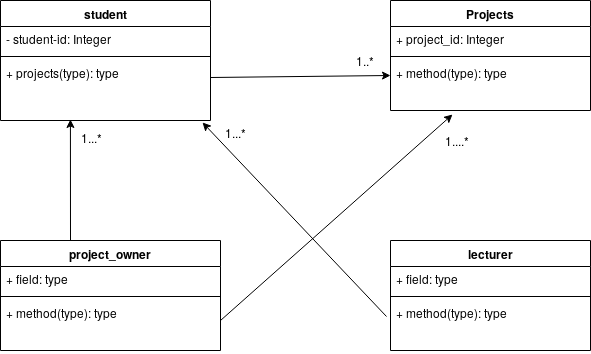

The diagram above was exported from draw.io. Its source (the exported page's mxGraphModel, read from the mxfile embedded in the PNG):
<mxGraphModel dx="810" dy="592" grid="1" gridSize="10" guides="1" tooltips="1" connect="1" arrows="1" fold="1" page="1" pageScale="1" pageWidth="850" pageHeight="1100" math="0" shadow="0">
  <root>
    <mxCell id="FqrysxyPbiw_1eay-zWk-0" />
    <mxCell id="FqrysxyPbiw_1eay-zWk-1" parent="FqrysxyPbiw_1eay-zWk-0" />
    <mxCell id="gmwIwHj0YD7Sq3Zdosro-5" value="student" style="swimlane;fontStyle=1;align=center;verticalAlign=top;childLayout=stackLayout;horizontal=1;startSize=26;horizontalStack=0;resizeParent=1;resizeParentMax=0;resizeLast=0;collapsible=1;marginBottom=0;" parent="FqrysxyPbiw_1eay-zWk-1" vertex="1">
      <mxGeometry x="50" y="40" width="210" height="120" as="geometry" />
    </mxCell>
    <mxCell id="gmwIwHj0YD7Sq3Zdosro-6" value="- student-id: Integer" style="text;strokeColor=none;fillColor=none;align=left;verticalAlign=top;spacingLeft=4;spacingRight=4;overflow=hidden;rotatable=0;points=[[0,0.5],[1,0.5]];portConstraint=eastwest;" parent="gmwIwHj0YD7Sq3Zdosro-5" vertex="1">
      <mxGeometry y="26" width="210" height="26" as="geometry" />
    </mxCell>
    <mxCell id="gmwIwHj0YD7Sq3Zdosro-7" value="" style="line;strokeWidth=1;fillColor=none;align=left;verticalAlign=middle;spacingTop=-1;spacingLeft=3;spacingRight=3;rotatable=0;labelPosition=right;points=[];portConstraint=eastwest;" parent="gmwIwHj0YD7Sq3Zdosro-5" vertex="1">
      <mxGeometry y="52" width="210" height="8" as="geometry" />
    </mxCell>
    <mxCell id="gmwIwHj0YD7Sq3Zdosro-8" value="+ projects(type): type" style="text;strokeColor=none;fillColor=none;align=left;verticalAlign=top;spacingLeft=4;spacingRight=4;overflow=hidden;rotatable=0;points=[[0,0.5],[1,0.5]];portConstraint=eastwest;" parent="gmwIwHj0YD7Sq3Zdosro-5" vertex="1">
      <mxGeometry y="60" width="210" height="60" as="geometry" />
    </mxCell>
    <mxCell id="gmwIwHj0YD7Sq3Zdosro-9" value="Projects" style="swimlane;fontStyle=1;align=center;verticalAlign=top;childLayout=stackLayout;horizontal=1;startSize=26;horizontalStack=0;resizeParent=1;resizeParentMax=0;resizeLast=0;collapsible=1;marginBottom=0;" parent="FqrysxyPbiw_1eay-zWk-1" vertex="1">
      <mxGeometry x="440" y="40" width="200" height="110" as="geometry" />
    </mxCell>
    <mxCell id="gmwIwHj0YD7Sq3Zdosro-10" value="+ project_id: Integer" style="text;strokeColor=none;fillColor=none;align=left;verticalAlign=top;spacingLeft=4;spacingRight=4;overflow=hidden;rotatable=0;points=[[0,0.5],[1,0.5]];portConstraint=eastwest;" parent="gmwIwHj0YD7Sq3Zdosro-9" vertex="1">
      <mxGeometry y="26" width="200" height="26" as="geometry" />
    </mxCell>
    <mxCell id="gmwIwHj0YD7Sq3Zdosro-11" value="" style="line;strokeWidth=1;fillColor=none;align=left;verticalAlign=middle;spacingTop=-1;spacingLeft=3;spacingRight=3;rotatable=0;labelPosition=right;points=[];portConstraint=eastwest;" parent="gmwIwHj0YD7Sq3Zdosro-9" vertex="1">
      <mxGeometry y="52" width="200" height="8" as="geometry" />
    </mxCell>
    <mxCell id="gmwIwHj0YD7Sq3Zdosro-12" value="+ method(type): type" style="text;strokeColor=none;fillColor=none;align=left;verticalAlign=top;spacingLeft=4;spacingRight=4;overflow=hidden;rotatable=0;points=[[0,0.5],[1,0.5]];portConstraint=eastwest;" parent="gmwIwHj0YD7Sq3Zdosro-9" vertex="1">
      <mxGeometry y="60" width="200" height="50" as="geometry" />
    </mxCell>
    <mxCell id="g-LlM2OImdDGRE6Q5wl9-0" value="project_owner" style="swimlane;fontStyle=1;align=center;verticalAlign=top;childLayout=stackLayout;horizontal=1;startSize=26;horizontalStack=0;resizeParent=1;resizeParentMax=0;resizeLast=0;collapsible=1;marginBottom=0;" vertex="1" parent="FqrysxyPbiw_1eay-zWk-1">
      <mxGeometry x="50" y="280" width="220" height="110" as="geometry" />
    </mxCell>
    <mxCell id="g-LlM2OImdDGRE6Q5wl9-1" value="+ field: type" style="text;strokeColor=none;fillColor=none;align=left;verticalAlign=top;spacingLeft=4;spacingRight=4;overflow=hidden;rotatable=0;points=[[0,0.5],[1,0.5]];portConstraint=eastwest;" vertex="1" parent="g-LlM2OImdDGRE6Q5wl9-0">
      <mxGeometry y="26" width="220" height="26" as="geometry" />
    </mxCell>
    <mxCell id="g-LlM2OImdDGRE6Q5wl9-2" value="" style="line;strokeWidth=1;fillColor=none;align=left;verticalAlign=middle;spacingTop=-1;spacingLeft=3;spacingRight=3;rotatable=0;labelPosition=right;points=[];portConstraint=eastwest;" vertex="1" parent="g-LlM2OImdDGRE6Q5wl9-0">
      <mxGeometry y="52" width="220" height="8" as="geometry" />
    </mxCell>
    <mxCell id="g-LlM2OImdDGRE6Q5wl9-3" value="+ method(type): type" style="text;strokeColor=none;fillColor=none;align=left;verticalAlign=top;spacingLeft=4;spacingRight=4;overflow=hidden;rotatable=0;points=[[0,0.5],[1,0.5]];portConstraint=eastwest;" vertex="1" parent="g-LlM2OImdDGRE6Q5wl9-0">
      <mxGeometry y="60" width="220" height="50" as="geometry" />
    </mxCell>
    <mxCell id="g-LlM2OImdDGRE6Q5wl9-8" value="lecturer" style="swimlane;fontStyle=1;align=center;verticalAlign=top;childLayout=stackLayout;horizontal=1;startSize=26;horizontalStack=0;resizeParent=1;resizeParentMax=0;resizeLast=0;collapsible=1;marginBottom=0;" vertex="1" parent="FqrysxyPbiw_1eay-zWk-1">
      <mxGeometry x="440" y="280" width="200" height="110" as="geometry" />
    </mxCell>
    <mxCell id="g-LlM2OImdDGRE6Q5wl9-9" value="+ field: type" style="text;strokeColor=none;fillColor=none;align=left;verticalAlign=top;spacingLeft=4;spacingRight=4;overflow=hidden;rotatable=0;points=[[0,0.5],[1,0.5]];portConstraint=eastwest;" vertex="1" parent="g-LlM2OImdDGRE6Q5wl9-8">
      <mxGeometry y="26" width="200" height="26" as="geometry" />
    </mxCell>
    <mxCell id="g-LlM2OImdDGRE6Q5wl9-10" value="" style="line;strokeWidth=1;fillColor=none;align=left;verticalAlign=middle;spacingTop=-1;spacingLeft=3;spacingRight=3;rotatable=0;labelPosition=right;points=[];portConstraint=eastwest;" vertex="1" parent="g-LlM2OImdDGRE6Q5wl9-8">
      <mxGeometry y="52" width="200" height="8" as="geometry" />
    </mxCell>
    <mxCell id="g-LlM2OImdDGRE6Q5wl9-11" value="+ method(type): type" style="text;strokeColor=none;fillColor=none;align=left;verticalAlign=top;spacingLeft=4;spacingRight=4;overflow=hidden;rotatable=0;points=[[0,0.5],[1,0.5]];portConstraint=eastwest;" vertex="1" parent="g-LlM2OImdDGRE6Q5wl9-8">
      <mxGeometry y="60" width="200" height="50" as="geometry" />
    </mxCell>
    <mxCell id="g-LlM2OImdDGRE6Q5wl9-12" value="" style="endArrow=classic;html=1;entryX=0;entryY=0.3;entryDx=0;entryDy=0;entryPerimeter=0;" edge="1" parent="FqrysxyPbiw_1eay-zWk-1" target="gmwIwHj0YD7Sq3Zdosro-12">
      <mxGeometry width="50" height="50" relative="1" as="geometry">
        <mxPoint x="260" y="117" as="sourcePoint" />
        <mxPoint x="310" y="67" as="targetPoint" />
      </mxGeometry>
    </mxCell>
    <mxCell id="g-LlM2OImdDGRE6Q5wl9-16" value="1..*" style="text;html=1;resizable=0;points=[];autosize=1;align=left;verticalAlign=top;spacingTop=-4;" vertex="1" parent="FqrysxyPbiw_1eay-zWk-1">
      <mxGeometry x="404" y="91" width="30" height="20" as="geometry" />
    </mxCell>
    <mxCell id="g-LlM2OImdDGRE6Q5wl9-17" value="" style="endArrow=classic;html=1;entryX=0.333;entryY=0.983;entryDx=0;entryDy=0;entryPerimeter=0;" edge="1" parent="FqrysxyPbiw_1eay-zWk-1" target="gmwIwHj0YD7Sq3Zdosro-8">
      <mxGeometry width="50" height="50" relative="1" as="geometry">
        <mxPoint x="120" y="280" as="sourcePoint" />
        <mxPoint x="130" y="163" as="targetPoint" />
      </mxGeometry>
    </mxCell>
    <mxCell id="g-LlM2OImdDGRE6Q5wl9-18" value="1...*" style="text;html=1;resizable=0;points=[];autosize=1;align=left;verticalAlign=top;spacingTop=-4;" vertex="1" parent="FqrysxyPbiw_1eay-zWk-1">
      <mxGeometry x="129" y="168" width="40" height="20" as="geometry" />
    </mxCell>
    <mxCell id="g-LlM2OImdDGRE6Q5wl9-19" value="" style="endArrow=classic;html=1;entryX=0.962;entryY=1.033;entryDx=0;entryDy=0;entryPerimeter=0;exitX=-0.02;exitY=0.32;exitDx=0;exitDy=0;exitPerimeter=0;" edge="1" parent="FqrysxyPbiw_1eay-zWk-1" source="g-LlM2OImdDGRE6Q5wl9-11" target="gmwIwHj0YD7Sq3Zdosro-8">
      <mxGeometry width="50" height="50" relative="1" as="geometry">
        <mxPoint x="390" y="340" as="sourcePoint" />
        <mxPoint x="440" y="290" as="targetPoint" />
      </mxGeometry>
    </mxCell>
    <mxCell id="g-LlM2OImdDGRE6Q5wl9-20" value="1...*" style="text;html=1;resizable=0;points=[];autosize=1;align=left;verticalAlign=top;spacingTop=-4;" vertex="1" parent="FqrysxyPbiw_1eay-zWk-1">
      <mxGeometry x="273" y="163" width="40" height="20" as="geometry" />
    </mxCell>
    <mxCell id="g-LlM2OImdDGRE6Q5wl9-22" value="" style="endArrow=classic;html=1;entryX=0.31;entryY=1.08;entryDx=0;entryDy=0;entryPerimeter=0;" edge="1" parent="FqrysxyPbiw_1eay-zWk-1" target="gmwIwHj0YD7Sq3Zdosro-12">
      <mxGeometry width="50" height="50" relative="1" as="geometry">
        <mxPoint x="270" y="360" as="sourcePoint" />
        <mxPoint x="320" y="310" as="targetPoint" />
      </mxGeometry>
    </mxCell>
    <mxCell id="g-LlM2OImdDGRE6Q5wl9-26" value="1....*" style="text;html=1;resizable=0;points=[];autosize=1;align=left;verticalAlign=top;spacingTop=-4;" vertex="1" parent="FqrysxyPbiw_1eay-zWk-1">
      <mxGeometry x="493" y="171" width="40" height="20" as="geometry" />
    </mxCell>
  </root>
</mxGraphModel>